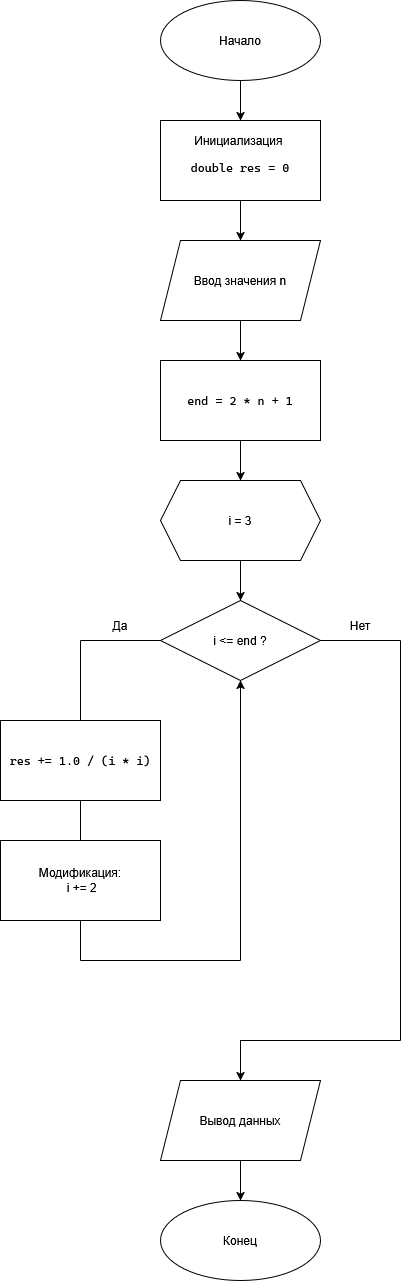

The diagram above was exported from draw.io. Its source (the exported page's mxGraphModel, read from the mxfile embedded in the PNG):
<mxGraphModel dx="2481" dy="1332" grid="0" gridSize="10" guides="1" tooltips="1" connect="1" arrows="1" fold="1" page="0" pageScale="1" pageWidth="827" pageHeight="1169" math="0" shadow="0">
  <root>
    <mxCell id="WIyWlLk6GJQsqaUBKTNV-0" />
    <mxCell id="WIyWlLk6GJQsqaUBKTNV-1" parent="WIyWlLk6GJQsqaUBKTNV-0" />
    <mxCell id="XXrLXmIVmhBRlESq-w4N-0" parent="WIyWlLk6GJQsqaUBKTNV-1" style="ellipse;whiteSpace=wrap;html=1;shapeInside=1;" value="Начало" vertex="1">
      <mxGeometry height="80" width="160" x="320" y="40" as="geometry" />
    </mxCell>
    <mxCell id="XXrLXmIVmhBRlESq-w4N-1" parent="WIyWlLk6GJQsqaUBKTNV-1" style="rounded=0;whiteSpace=wrap;html=1;" value="Инициализация&amp;nbsp;&lt;pre style=&quot;font-family: Cascadia Mono; font-size: 9pt; color: rgb(0, 0, 0);&quot;&gt;double res = 0&lt;/pre&gt;" vertex="1">
      <mxGeometry height="80" width="160" x="320" y="160" as="geometry" />
    </mxCell>
    <mxCell id="XXrLXmIVmhBRlESq-w4N-2" parent="WIyWlLk6GJQsqaUBKTNV-1" style="shape=parallelogram;perimeter=parallelogramPerimeter;whiteSpace=wrap;html=1;shapeInside=1;fixedSize=1;" value="Ввод значения n" vertex="1">
      <mxGeometry height="80" width="160" x="320" y="280" as="geometry" />
    </mxCell>
    <mxCell id="XXrLXmIVmhBRlESq-w4N-3" parent="WIyWlLk6GJQsqaUBKTNV-1" style="rounded=0;whiteSpace=wrap;html=1;" value="&lt;pre style=&quot;font-family: Cascadia Mono; font-size: 9pt; color: rgb(0, 0, 0);&quot;&gt;end = 2 * n + 1&lt;/pre&gt;" vertex="1">
      <mxGeometry height="80" width="160" x="320" y="400" as="geometry" />
    </mxCell>
    <mxCell id="XXrLXmIVmhBRlESq-w4N-4" parent="WIyWlLk6GJQsqaUBKTNV-1" style="shape=hexagon;perimeter=hexagonPerimeter2;whiteSpace=wrap;html=1;shapeInside=1;fixedSize=1;" value="i = 3" vertex="1">
      <mxGeometry height="80" width="160" x="320" y="520" as="geometry" />
    </mxCell>
    <mxCell id="XXrLXmIVmhBRlESq-w4N-5" parent="WIyWlLk6GJQsqaUBKTNV-1" style="rhombus;whiteSpace=wrap;html=1;shapeInside=1;" value="i &amp;lt;= end ?" vertex="1">
      <mxGeometry height="80" width="160" x="320" y="640" as="geometry" />
    </mxCell>
    <mxCell id="XXrLXmIVmhBRlESq-w4N-6" edge="1" parent="WIyWlLk6GJQsqaUBKTNV-1" source="XXrLXmIVmhBRlESq-w4N-5" style="endArrow=none;html=1;rounded=0;defaultLabelBackgroundColor=page;exitX=0;exitY=0.5;exitDx=0;exitDy=0;" value="">
      <mxGeometry height="50" relative="1" width="50" as="geometry">
        <mxPoint x="390" y="610" as="sourcePoint" />
        <mxPoint x="240" y="680" as="targetPoint" />
      </mxGeometry>
    </mxCell>
    <mxCell id="XXrLXmIVmhBRlESq-w4N-7" edge="1" parent="WIyWlLk6GJQsqaUBKTNV-1" style="endArrow=none;html=1;rounded=0;defaultLabelBackgroundColor=page;" value="">
      <mxGeometry height="50" relative="1" width="50" as="geometry">
        <mxPoint x="240" y="680" as="sourcePoint" />
        <mxPoint x="240" y="760" as="targetPoint" />
      </mxGeometry>
    </mxCell>
    <mxCell id="XXrLXmIVmhBRlESq-w4N-8" parent="WIyWlLk6GJQsqaUBKTNV-1" style="rounded=0;whiteSpace=wrap;html=1;" value="&lt;pre style=&quot;font-family: Cascadia Mono; font-size: 9pt; color: rgb(0, 0, 0);&quot;&gt;res += 1.0 / (i * i)&lt;/pre&gt;" vertex="1">
      <mxGeometry height="80" width="160" x="160" y="760" as="geometry" />
    </mxCell>
    <mxCell id="XXrLXmIVmhBRlESq-w4N-9" parent="WIyWlLk6GJQsqaUBKTNV-1" style="rounded=0;whiteSpace=wrap;html=1;" value="&lt;div&gt;Модификация:&lt;/div&gt;&lt;div&gt;&amp;nbsp;i += 2&lt;/div&gt;" vertex="1">
      <mxGeometry height="80" width="160" x="160" y="880" as="geometry" />
    </mxCell>
    <mxCell id="XXrLXmIVmhBRlESq-w4N-10" edge="1" parent="WIyWlLk6GJQsqaUBKTNV-1" source="XXrLXmIVmhBRlESq-w4N-8" style="endArrow=none;html=1;rounded=0;defaultLabelBackgroundColor=page;exitX=0.5;exitY=1;exitDx=0;exitDy=0;entryX=0.5;entryY=0;entryDx=0;entryDy=0;" target="XXrLXmIVmhBRlESq-w4N-9" value="">
      <mxGeometry height="50" relative="1" width="50" as="geometry">
        <mxPoint x="390" y="850" as="sourcePoint" />
        <mxPoint x="440" y="800" as="targetPoint" />
      </mxGeometry>
    </mxCell>
    <mxCell id="XXrLXmIVmhBRlESq-w4N-11" parent="WIyWlLk6GJQsqaUBKTNV-1" style="text;html=1;whiteSpace=wrap;strokeColor=none;fillColor=none;align=center;verticalAlign=middle;rounded=0;" value="Да" vertex="1">
      <mxGeometry height="30" width="60" x="250" y="650" as="geometry" />
    </mxCell>
    <mxCell id="XXrLXmIVmhBRlESq-w4N-12" edge="1" parent="WIyWlLk6GJQsqaUBKTNV-1" source="XXrLXmIVmhBRlESq-w4N-5" style="endArrow=none;html=1;rounded=0;defaultLabelBackgroundColor=page;exitX=1;exitY=0.5;exitDx=0;exitDy=0;" value="">
      <mxGeometry height="50" relative="1" width="50" as="geometry">
        <mxPoint x="430" y="850" as="sourcePoint" />
        <mxPoint x="560" y="680" as="targetPoint" />
      </mxGeometry>
    </mxCell>
    <mxCell id="XXrLXmIVmhBRlESq-w4N-13" edge="1" parent="WIyWlLk6GJQsqaUBKTNV-1" style="endArrow=none;html=1;rounded=0;defaultLabelBackgroundColor=page;" value="">
      <mxGeometry height="50" relative="1" width="50" as="geometry">
        <mxPoint x="560" y="680" as="sourcePoint" />
        <mxPoint x="560" y="1080" as="targetPoint" />
      </mxGeometry>
    </mxCell>
    <mxCell id="XXrLXmIVmhBRlESq-w4N-14" edge="1" parent="WIyWlLk6GJQsqaUBKTNV-1" style="endArrow=none;html=1;rounded=0;defaultLabelBackgroundColor=page;" value="">
      <mxGeometry height="50" relative="1" width="50" as="geometry">
        <mxPoint x="560" y="1080" as="sourcePoint" />
        <mxPoint x="400" y="1080" as="targetPoint" />
      </mxGeometry>
    </mxCell>
    <mxCell id="XXrLXmIVmhBRlESq-w4N-15" edge="1" parent="WIyWlLk6GJQsqaUBKTNV-1" style="endArrow=none;html=1;rounded=0;defaultLabelBackgroundColor=page;" value="">
      <mxGeometry height="50" relative="1" width="50" as="geometry">
        <mxPoint x="400" y="1080" as="sourcePoint" />
        <mxPoint x="400" y="1120" as="targetPoint" />
      </mxGeometry>
    </mxCell>
    <mxCell id="XXrLXmIVmhBRlESq-w4N-16" parent="WIyWlLk6GJQsqaUBKTNV-1" style="shape=parallelogram;perimeter=parallelogramPerimeter;whiteSpace=wrap;html=1;shapeInside=1;fixedSize=1;" value="Вывод данных" vertex="1">
      <mxGeometry height="80" width="160" x="320" y="1120" as="geometry" />
    </mxCell>
    <mxCell id="XXrLXmIVmhBRlESq-w4N-17" edge="1" parent="WIyWlLk6GJQsqaUBKTNV-1" style="endArrow=classic;html=1;rounded=0;defaultLabelBackgroundColor=page;entryX=0.5;entryY=0;entryDx=0;entryDy=0;" target="XXrLXmIVmhBRlESq-w4N-16" value="">
      <mxGeometry height="50" relative="1" width="50" as="geometry">
        <mxPoint x="400" y="1080" as="sourcePoint" />
        <mxPoint x="480" y="1070" as="targetPoint" />
      </mxGeometry>
    </mxCell>
    <mxCell id="XXrLXmIVmhBRlESq-w4N-18" parent="WIyWlLk6GJQsqaUBKTNV-1" style="ellipse;whiteSpace=wrap;html=1;shapeInside=1;" value="Конец" vertex="1">
      <mxGeometry height="80" width="160" x="320" y="1240" as="geometry" />
    </mxCell>
    <mxCell id="XXrLXmIVmhBRlESq-w4N-19" edge="1" parent="WIyWlLk6GJQsqaUBKTNV-1" source="XXrLXmIVmhBRlESq-w4N-16" style="endArrow=classic;html=1;rounded=0;defaultLabelBackgroundColor=page;exitX=0.5;exitY=1;exitDx=0;exitDy=0;entryX=0.5;entryY=0;entryDx=0;entryDy=0;" target="XXrLXmIVmhBRlESq-w4N-18" value="">
      <mxGeometry height="50" relative="1" width="50" as="geometry">
        <mxPoint x="430" y="1270" as="sourcePoint" />
        <mxPoint x="480" y="1220" as="targetPoint" />
      </mxGeometry>
    </mxCell>
    <mxCell id="XXrLXmIVmhBRlESq-w4N-20" edge="1" parent="WIyWlLk6GJQsqaUBKTNV-1" source="XXrLXmIVmhBRlESq-w4N-0" style="endArrow=classic;html=1;rounded=0;defaultLabelBackgroundColor=page;exitX=0.5;exitY=1;exitDx=0;exitDy=0;" target="XXrLXmIVmhBRlESq-w4N-1" value="">
      <mxGeometry height="50" relative="1" width="50" as="geometry">
        <mxPoint x="340" y="460" as="sourcePoint" />
        <mxPoint x="390" y="410" as="targetPoint" />
      </mxGeometry>
    </mxCell>
    <mxCell id="XXrLXmIVmhBRlESq-w4N-21" edge="1" parent="WIyWlLk6GJQsqaUBKTNV-1" source="XXrLXmIVmhBRlESq-w4N-1" style="endArrow=classic;html=1;rounded=0;defaultLabelBackgroundColor=page;exitX=0.5;exitY=1;exitDx=0;exitDy=0;entryX=0.5;entryY=0;entryDx=0;entryDy=0;" target="XXrLXmIVmhBRlESq-w4N-2" value="">
      <mxGeometry height="50" relative="1" width="50" as="geometry">
        <mxPoint x="340" y="460" as="sourcePoint" />
        <mxPoint x="390" y="410" as="targetPoint" />
      </mxGeometry>
    </mxCell>
    <mxCell id="XXrLXmIVmhBRlESq-w4N-22" edge="1" parent="WIyWlLk6GJQsqaUBKTNV-1" source="XXrLXmIVmhBRlESq-w4N-2" style="endArrow=classic;html=1;rounded=0;defaultLabelBackgroundColor=page;exitX=0.5;exitY=1;exitDx=0;exitDy=0;entryX=0.5;entryY=0;entryDx=0;entryDy=0;" target="XXrLXmIVmhBRlESq-w4N-3" value="">
      <mxGeometry height="50" relative="1" width="50" as="geometry">
        <mxPoint x="340" y="460" as="sourcePoint" />
        <mxPoint x="390" y="410" as="targetPoint" />
      </mxGeometry>
    </mxCell>
    <mxCell id="XXrLXmIVmhBRlESq-w4N-23" edge="1" parent="WIyWlLk6GJQsqaUBKTNV-1" source="XXrLXmIVmhBRlESq-w4N-3" style="endArrow=classic;html=1;rounded=0;defaultLabelBackgroundColor=page;exitX=0.5;exitY=1;exitDx=0;exitDy=0;" target="XXrLXmIVmhBRlESq-w4N-4" value="">
      <mxGeometry height="50" relative="1" width="50" as="geometry">
        <mxPoint x="340" y="460" as="sourcePoint" />
        <mxPoint x="390" y="410" as="targetPoint" />
      </mxGeometry>
    </mxCell>
    <mxCell id="XXrLXmIVmhBRlESq-w4N-24" edge="1" parent="WIyWlLk6GJQsqaUBKTNV-1" source="XXrLXmIVmhBRlESq-w4N-4" style="endArrow=classic;html=1;rounded=0;defaultLabelBackgroundColor=page;exitX=0.5;exitY=1;exitDx=0;exitDy=0;entryX=0.5;entryY=0;entryDx=0;entryDy=0;" target="XXrLXmIVmhBRlESq-w4N-5" value="">
      <mxGeometry height="50" relative="1" width="50" as="geometry">
        <mxPoint x="340" y="460" as="sourcePoint" />
        <mxPoint x="390" y="410" as="targetPoint" />
      </mxGeometry>
    </mxCell>
    <mxCell id="XXrLXmIVmhBRlESq-w4N-25" parent="WIyWlLk6GJQsqaUBKTNV-1" style="text;html=1;whiteSpace=wrap;strokeColor=none;fillColor=none;align=center;verticalAlign=middle;rounded=0;" value="&lt;div&gt;Нет&lt;/div&gt;" vertex="1">
      <mxGeometry height="30" width="60" x="490" y="650" as="geometry" />
    </mxCell>
    <mxCell id="XXrLXmIVmhBRlESq-w4N-26" edge="1" parent="WIyWlLk6GJQsqaUBKTNV-1" style="endArrow=classic;html=1;rounded=0;defaultLabelBackgroundColor=page;entryX=0.5;entryY=1;entryDx=0;entryDy=0;" target="XXrLXmIVmhBRlESq-w4N-5" value="">
      <mxGeometry height="50" relative="1" width="50" as="geometry">
        <mxPoint x="400" y="1000" as="sourcePoint" />
        <mxPoint x="190" y="860" as="targetPoint" />
      </mxGeometry>
    </mxCell>
    <mxCell id="XXrLXmIVmhBRlESq-w4N-27" edge="1" parent="WIyWlLk6GJQsqaUBKTNV-1" source="XXrLXmIVmhBRlESq-w4N-9" style="endArrow=none;html=1;rounded=0;defaultLabelBackgroundColor=page;exitX=0.5;exitY=1;exitDx=0;exitDy=0;" value="">
      <mxGeometry height="50" relative="1" width="50" as="geometry">
        <mxPoint x="140" y="910" as="sourcePoint" />
        <mxPoint x="240" y="1000" as="targetPoint" />
      </mxGeometry>
    </mxCell>
    <mxCell id="XXrLXmIVmhBRlESq-w4N-28" edge="1" parent="WIyWlLk6GJQsqaUBKTNV-1" style="endArrow=none;html=1;rounded=0;defaultLabelBackgroundColor=page;" value="">
      <mxGeometry height="50" relative="1" width="50" as="geometry">
        <mxPoint x="240" y="1000" as="sourcePoint" />
        <mxPoint x="400" y="1000" as="targetPoint" />
      </mxGeometry>
    </mxCell>
  </root>
</mxGraphModel>